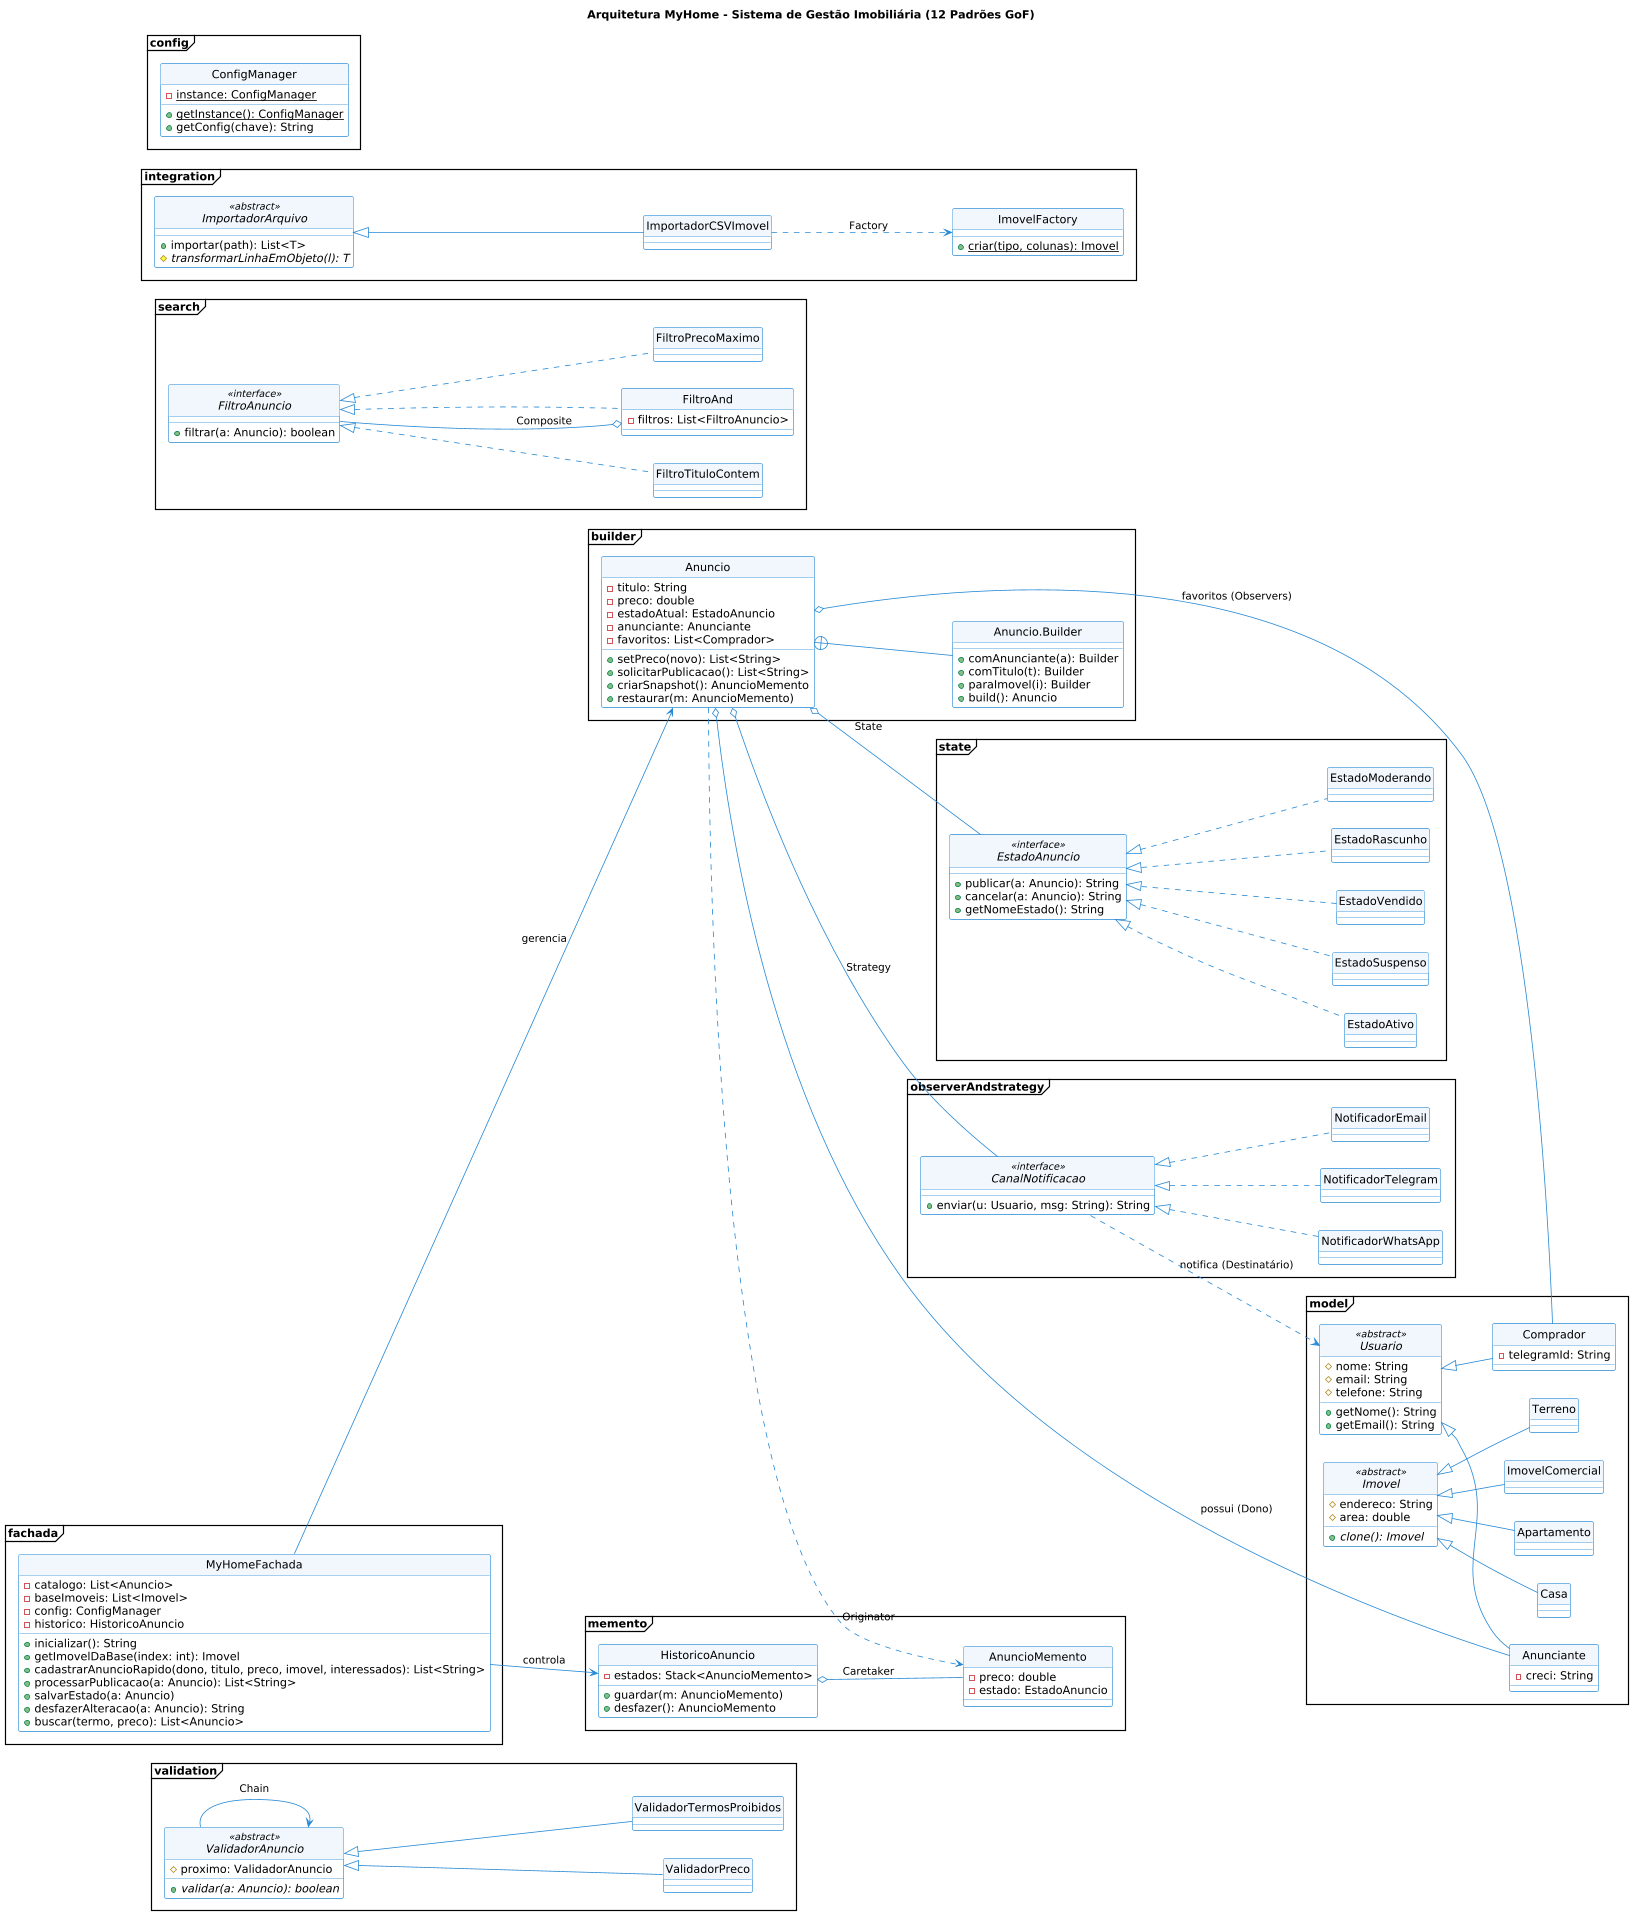

The diagram above was rendered by PlantUML. Its source (embedded in the PNG):
@startuml
' --- TRUQUES DE LAYOUT ---
left to right direction
scale 0.8
' Você também pode usar: scale 1280 width (para travar na largura)

skinparam style strictuml
skinparam packageStyle frame
skinparam shadowing false
skinparam class {
    BackgroundColor White
    ArrowColor #2688d4
    BorderColor #2688d4
    HeaderBackgroundColor #f0f7fd
}
title Arquitetura MyHome - Sistema de Gestão Imobiliária (12 Padrões GoF)

package "fachada" {
    class MyHomeFachada {
        - catalogo: List<Anuncio>
        - baseImoveis: List<Imovel>
        - config: ConfigManager
        - historico: HistoricoAnuncio
        + inicializar(): String
        + getImovelDaBase(index: int): Imovel
        + cadastrarAnuncioRapido(dono, titulo, preco, imovel, interessados): List<String>
        + processarPublicacao(a: Anuncio): List<String>
        + salvarEstado(a: Anuncio)
        + desfazerAlteracao(a: Anuncio): String
        + buscar(termo, preco): List<Anuncio>
    }
}

package "model" {
    abstract class Usuario <<abstract>> {
        # nome: String
        # email: String
        # telefone: String
        + getNome(): String
        + getEmail(): String
    }
    class Anunciante extends Usuario {
        - creci: String
    }
    class Comprador extends Usuario {
        - telegramId: String
    }

    abstract class Imovel <<abstract>> {
        # endereco: String
        # area: double
        + {abstract} clone(): Imovel
    }
    class Casa extends Imovel
    class Apartamento extends Imovel
    class ImovelComercial extends Imovel
    class Terreno extends Imovel
}

package "builder" {
    class Anuncio {
        - titulo: String
        - preco: double
        - estadoAtual: EstadoAnuncio
        - anunciante: Anunciante
        - favoritos: List<Comprador>
        + setPreco(novo): List<String>
        + solicitarPublicacao(): List<String>
        + criarSnapshot(): AnuncioMemento
        + restaurar(m: AnuncioMemento)
    }
    class "Anuncio.Builder" as Builder {
        + comAnunciante(a): Builder
        + comTitulo(t): Builder
        + paraImovel(i): Builder
        + build(): Anuncio
    }
    Anuncio +-- Builder
}

package "state" {
    interface EstadoAnuncio <<interface>> {
        + publicar(a: Anuncio): String
        + cancelar(a: Anuncio): String
        + getNomeEstado(): String
    }
    class EstadoRascunho implements EstadoAnuncio
    class EstadoModerando implements EstadoAnuncio
    class EstadoAtivo implements EstadoAnuncio
    class EstadoSuspenso implements EstadoAnuncio
    class EstadoVendido implements EstadoAnuncio
}

package "observerAndstrategy" {
    interface CanalNotificacao <<interface>> {
        + enviar(u: Usuario, msg: String): String
    }
    class NotificadorEmail implements CanalNotificacao
    class NotificadorWhatsApp implements CanalNotificacao
    class NotificadorTelegram implements CanalNotificacao
}

package "memento" {
    class AnuncioMemento {
        - preco: double
        - estado: EstadoAnuncio
    }
    class HistoricoAnuncio {
        - estados: Stack<AnuncioMemento>
        + guardar(m: AnuncioMemento)
        + desfazer(): AnuncioMemento
    }
}

package "validation" {
    abstract class ValidadorAnuncio <<abstract>> {
        # proximo: ValidadorAnuncio
        + {abstract} validar(a: Anuncio): boolean
    }
    class ValidadorPreco extends ValidadorAnuncio
    class ValidadorTermosProibidos extends ValidadorAnuncio
}

package "search" {
    interface FiltroAnuncio <<interface>> {
        + filtrar(a: Anuncio): boolean
    }
    class FiltroAnd implements FiltroAnuncio {
        - filtros: List<FiltroAnuncio>
    }
    class FiltroPrecoMaximo implements FiltroAnuncio
    class FiltroTituloContem implements FiltroAnuncio
}

package "integration" {
    abstract class ImportadorArquivo <<abstract>> {
        + importar(path): List<T>
        # {abstract} transformarLinhaEmObjeto(l): T
    }
    class ImportadorCSVImovel extends ImportadorArquivo
    class ImovelFactory {
        + {static} criar(tipo, colunas): Imovel
    }
}

package "config" {
    class ConfigManager {
        - {static} instance: ConfigManager
        + {static} getInstance(): ConfigManager
        + getConfig(chave): String
    }
}

' --- Relacionamentos de Padrões e Atores ---
MyHomeFachada --> Anuncio : gerencia
MyHomeFachada --> HistoricoAnuncio : controla

Anuncio o-- Anunciante : possui (Dono)
Anuncio o-- Comprador : favoritos (Observers)
Anuncio o-- EstadoAnuncio : State
Anuncio o-- CanalNotificacao : Strategy

CanalNotificacao ..> Usuario : notifica (Destinatário)

Anuncio ..> AnuncioMemento : Originator
HistoricoAnuncio o-- AnuncioMemento : Caretaker
ImportadorCSVImovel ..> ImovelFactory : Factory
FiltroAnd o-- FiltroAnuncio : Composite
ValidadorAnuncio -> ValidadorAnuncio : Chain
@enduml